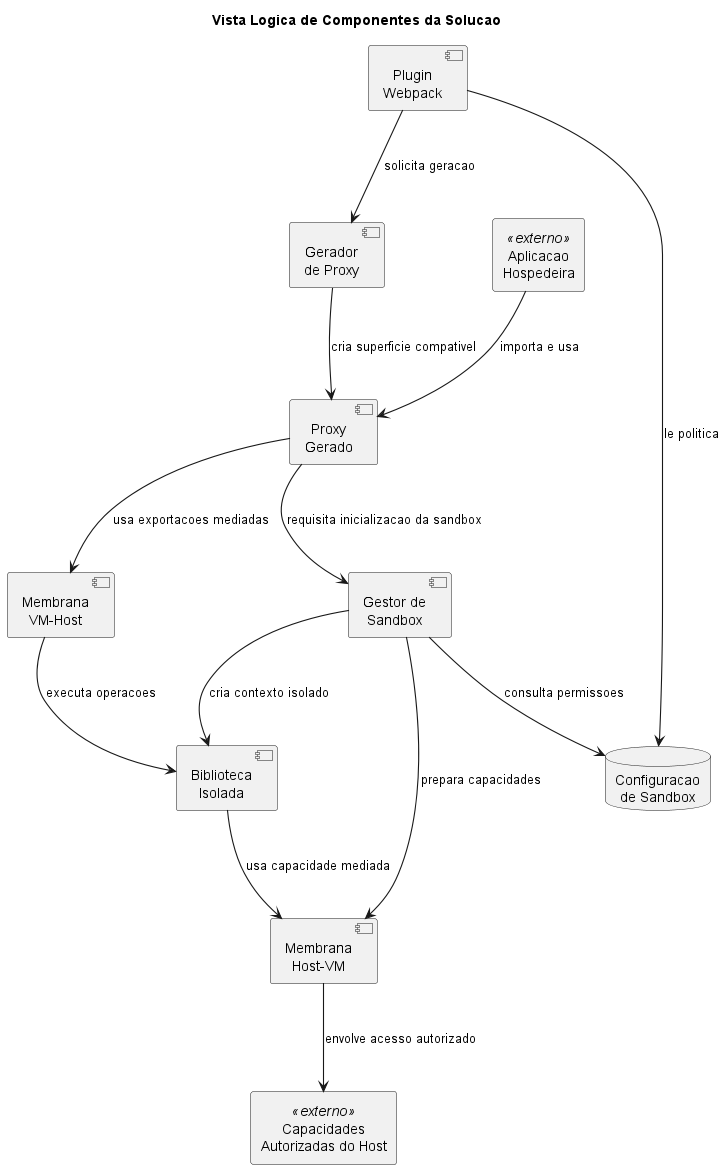

The diagram above was rendered by PlantUML. Its source (embedded in the PNG):
@startuml
title Vista Logica de Componentes da Solucao

top to bottom direction

skinparam shadowing false
skinparam componentStyle uml2
skinparam defaultTextAlignment center
skinparam nodesep 50
skinparam ranksep 90
skinparam ArrowThickness 1.1

rectangle "Aplicacao\nHospedeira" as HostApplication <<externo>>
component "Plugin\nWebpack" as WebpackPlugin
component "Gerador\nde Proxy" as ProxyGenerator
database "Configuracao\nde Sandbox" as SandboxConfiguration
component "Proxy\nGerado" as GeneratedProxy
component "Gestor de\nSandbox" as SandboxManager
component "Membrana\nHost-VM" as HostVmMembrane
component "Membrana\nVM-Host" as VmHostMembrane
component "Biblioteca\nIsolada" as IsolatedLibrary
rectangle "Capacidades\nAutorizadas do Host" as HostCapabilities <<externo>>

WebpackPlugin -[hidden]right-> ProxyGenerator
ProxyGenerator -[hidden]right-> GeneratedProxy
GeneratedProxy -[hidden]right-> SandboxManager
SandboxManager -[hidden]right-> IsolatedLibrary
HostVmMembrane -[hidden]right-> HostCapabilities

HostApplication --> GeneratedProxy : importa e usa

WebpackPlugin --> SandboxConfiguration : le politica
WebpackPlugin --> ProxyGenerator : solicita geracao
ProxyGenerator --> GeneratedProxy : cria superficie compativel

GeneratedProxy --> SandboxManager : requisita inicializacao da sandbox
SandboxManager --> SandboxConfiguration : consulta permissoes
SandboxManager --> IsolatedLibrary : cria contexto isolado

SandboxManager --> HostVmMembrane : prepara capacidades
HostVmMembrane --> HostCapabilities : envolve acesso autorizado
IsolatedLibrary --> HostVmMembrane : usa capacidade mediada

GeneratedProxy --> VmHostMembrane : usa exportacoes mediadas
VmHostMembrane --> IsolatedLibrary : executa operacoes

@enduml